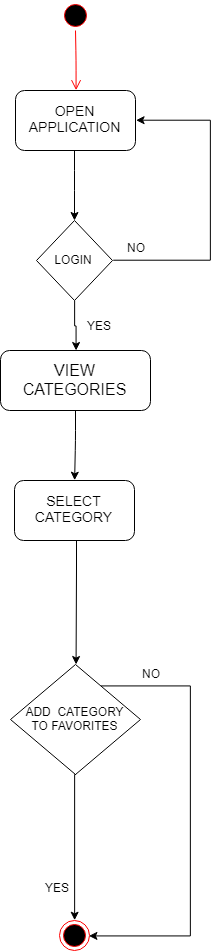

The diagram above was exported from draw.io. Its source (the exported page's mxGraphModel, read from the mxfile embedded in the PNG):
<mxGraphModel dx="1443" dy="786" grid="1" gridSize="10" guides="1" tooltips="1" connect="1" arrows="1" fold="1" page="1" pageScale="1" pageWidth="850" pageHeight="1100" background="#ffffff" math="0" shadow="0">
  <root>
    <mxCell id="0" />
    <mxCell id="1" parent="0" />
    <mxCell id="CNXQeLFgyiP96kNX4AjL-1" value="" style="ellipse;html=1;shape=startState;fillColor=#000000;strokeColor=#ff0000;" vertex="1" parent="1">
      <mxGeometry x="370" y="90" width="30" height="30" as="geometry" />
    </mxCell>
    <mxCell id="CNXQeLFgyiP96kNX4AjL-2" value="" style="edgeStyle=orthogonalEdgeStyle;html=1;verticalAlign=bottom;endArrow=open;endSize=8;strokeColor=#ff0000;entryX=0.5;entryY=0;entryDx=0;entryDy=0;" edge="1" source="CNXQeLFgyiP96kNX4AjL-1" parent="1" target="CNXQeLFgyiP96kNX4AjL-4">
      <mxGeometry relative="1" as="geometry">
        <mxPoint x="385" y="175" as="targetPoint" />
        <Array as="points" />
      </mxGeometry>
    </mxCell>
    <mxCell id="CNXQeLFgyiP96kNX4AjL-4" value="&lt;font style=&quot;font-size: 14px&quot;&gt;OPEN APPLICATION&lt;/font&gt;" style="rounded=1;whiteSpace=wrap;html=1;" vertex="1" parent="1">
      <mxGeometry x="325" y="180" width="120" height="60" as="geometry" />
    </mxCell>
    <mxCell id="CNXQeLFgyiP96kNX4AjL-5" value="" style="endArrow=classic;html=1;" edge="1" parent="1">
      <mxGeometry width="50" height="50" relative="1" as="geometry">
        <mxPoint x="384" y="240" as="sourcePoint" />
        <mxPoint x="384" y="310" as="targetPoint" />
        <Array as="points">
          <mxPoint x="384" y="270" />
        </Array>
      </mxGeometry>
    </mxCell>
    <mxCell id="CNXQeLFgyiP96kNX4AjL-8" value="" style="edgeStyle=orthogonalEdgeStyle;rounded=0;orthogonalLoop=1;jettySize=auto;html=1;" edge="1" parent="1">
      <mxGeometry relative="1" as="geometry">
        <mxPoint x="423" y="350" as="sourcePoint" />
        <mxPoint x="445" y="210" as="targetPoint" />
        <Array as="points">
          <mxPoint x="520" y="350" />
          <mxPoint x="520" y="210" />
          <mxPoint x="445" y="210" />
        </Array>
      </mxGeometry>
    </mxCell>
    <mxCell id="CNXQeLFgyiP96kNX4AjL-10" value="" style="edgeStyle=orthogonalEdgeStyle;rounded=0;orthogonalLoop=1;jettySize=auto;html=1;" edge="1" parent="1" source="CNXQeLFgyiP96kNX4AjL-6" target="CNXQeLFgyiP96kNX4AjL-14">
      <mxGeometry relative="1" as="geometry">
        <mxPoint x="384" y="470" as="targetPoint" />
      </mxGeometry>
    </mxCell>
    <mxCell id="CNXQeLFgyiP96kNX4AjL-6" value="LOGIN" style="rhombus;whiteSpace=wrap;html=1;" vertex="1" parent="1">
      <mxGeometry x="346" y="310" width="76" height="80" as="geometry" />
    </mxCell>
    <mxCell id="CNXQeLFgyiP96kNX4AjL-11" value="NO" style="text;html=1;resizable=0;points=[];autosize=1;align=left;verticalAlign=top;spacingTop=-4;" vertex="1" parent="1">
      <mxGeometry x="435" y="328" width="30" height="20" as="geometry" />
    </mxCell>
    <mxCell id="CNXQeLFgyiP96kNX4AjL-12" value="YES" style="text;html=1;resizable=0;points=[];autosize=1;align=left;verticalAlign=top;spacingTop=-4;" vertex="1" parent="1">
      <mxGeometry x="395" y="406" width="40" height="20" as="geometry" />
    </mxCell>
    <mxCell id="CNXQeLFgyiP96kNX4AjL-14" value="&lt;font size=&quot;3&quot;&gt;VIEW CATEGORIES&lt;/font&gt;" style="rounded=1;whiteSpace=wrap;html=1;" vertex="1" parent="1">
      <mxGeometry x="310" y="440" width="150" height="60" as="geometry" />
    </mxCell>
    <mxCell id="CNXQeLFgyiP96kNX4AjL-16" value="&lt;span style=&quot;font-size: 14px&quot;&gt;SELECT CATEGORY&lt;/span&gt;" style="rounded=1;whiteSpace=wrap;html=1;" vertex="1" parent="1">
      <mxGeometry x="324" y="570" width="120" height="60" as="geometry" />
    </mxCell>
    <mxCell id="CNXQeLFgyiP96kNX4AjL-17" value="" style="endArrow=classic;html=1;entryX=0.5;entryY=0;entryDx=0;entryDy=0;" edge="1" parent="1" target="CNXQeLFgyiP96kNX4AjL-16">
      <mxGeometry width="50" height="50" relative="1" as="geometry">
        <mxPoint x="385" y="500" as="sourcePoint" />
        <mxPoint x="384.14285714285734" y="551.1428571428571" as="targetPoint" />
        <Array as="points">
          <mxPoint x="385" y="530" />
        </Array>
      </mxGeometry>
    </mxCell>
    <mxCell id="CNXQeLFgyiP96kNX4AjL-35" value="" style="ellipse;html=1;shape=endState;fillColor=#000000;strokeColor=#ff0000;" vertex="1" parent="1">
      <mxGeometry x="369" y="1010" width="30" height="30" as="geometry" />
    </mxCell>
    <mxCell id="CNXQeLFgyiP96kNX4AjL-85" value="" style="edgeStyle=orthogonalEdgeStyle;rounded=0;orthogonalLoop=1;jettySize=auto;html=1;entryX=1;entryY=0.5;entryDx=0;entryDy=0;" edge="1" parent="1" source="CNXQeLFgyiP96kNX4AjL-81" target="CNXQeLFgyiP96kNX4AjL-35">
      <mxGeometry relative="1" as="geometry">
        <mxPoint x="530" y="1020" as="targetPoint" />
        <Array as="points">
          <mxPoint x="500" y="775" />
          <mxPoint x="500" y="1025" />
        </Array>
      </mxGeometry>
    </mxCell>
    <mxCell id="CNXQeLFgyiP96kNX4AjL-81" value="ADD&amp;nbsp; CATEGORY&lt;br&gt;TO FAVORITES" style="rhombus;whiteSpace=wrap;html=1;" vertex="1" parent="1">
      <mxGeometry x="320" y="754" width="130" height="110" as="geometry" />
    </mxCell>
    <mxCell id="CNXQeLFgyiP96kNX4AjL-82" value="" style="endArrow=classic;html=1;entryX=0.5;entryY=0;entryDx=0;entryDy=0;" edge="1" parent="1" target="CNXQeLFgyiP96kNX4AjL-81">
      <mxGeometry width="50" height="50" relative="1" as="geometry">
        <mxPoint x="386" y="630.5" as="sourcePoint" />
        <mxPoint x="385.14285714285734" y="700.2142857142858" as="targetPoint" />
        <Array as="points">
          <mxPoint x="386" y="660.5" />
        </Array>
      </mxGeometry>
    </mxCell>
    <mxCell id="CNXQeLFgyiP96kNX4AjL-87" value="" style="edgeStyle=orthogonalEdgeStyle;rounded=0;orthogonalLoop=1;jettySize=auto;html=1;entryX=0.5;entryY=0;entryDx=0;entryDy=0;exitX=0.5;exitY=1;exitDx=0;exitDy=0;" edge="1" parent="1" source="CNXQeLFgyiP96kNX4AjL-81" target="CNXQeLFgyiP96kNX4AjL-35">
      <mxGeometry relative="1" as="geometry">
        <mxPoint x="384" y="939.4999999999998" as="sourcePoint" />
        <mxPoint x="384" y="990" as="targetPoint" />
        <Array as="points">
          <mxPoint x="384" y="864" />
        </Array>
      </mxGeometry>
    </mxCell>
    <mxCell id="CNXQeLFgyiP96kNX4AjL-88" value="YES" style="text;html=1;resizable=0;points=[];autosize=1;align=left;verticalAlign=top;spacingTop=-4;" vertex="1" parent="1">
      <mxGeometry x="353" y="968" width="40" height="20" as="geometry" />
    </mxCell>
    <mxCell id="CNXQeLFgyiP96kNX4AjL-89" value="NO" style="text;html=1;resizable=0;points=[];autosize=1;align=left;verticalAlign=top;spacingTop=-4;" vertex="1" parent="1">
      <mxGeometry x="450" y="754" width="30" height="20" as="geometry" />
    </mxCell>
  </root>
</mxGraphModel>